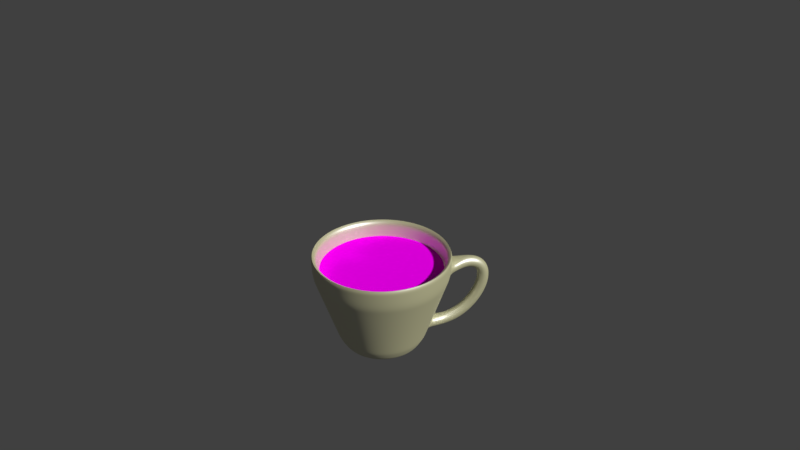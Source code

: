 # Source: Kopi.blend  (saved by Blender 2.79.0; exported with 4.5.12 LTS)
import bpy
from mathutils import Matrix  # noqa: F401  (used for matrix-valued properties, if any)

bpy.ops.wm.read_factory_settings(use_empty=True)
scene = bpy.context.scene
scene.name = 'Scene'

# ---- collections
col_collection_1 = bpy.data.collections.new('Collection 1'); scene.collection.children.link(col_collection_1)

# ---- images (referenced by path relative to the original .blend; pixels are not part of the script)
import os
ASSET_DIR = os.environ.get("B2B_ASSET_DIR", "")  # directory of the original .blend (textures are referenced by path, not embedded)
HERE = os.path.dirname(os.path.abspath(__file__))  # packed textures are extracted next to this script under _unpacked/

def load_image(name, relpath, width, height, colorspace="sRGB"):
    """Load a texture the original file referenced (path relative to the .blend, or extracted next to this script)."""
    p = next((c for c in (os.path.join(HERE, relpath), os.path.join(ASSET_DIR, relpath)) if relpath and os.path.exists(c)), "")
    if p:
        img = bpy.data.images.load(p, check_existing=True)
        img.name = name
    else:  # same state as the original file: an image datablock whose file is absent (Cycles renders it pink)
        img = bpy.data.images.new(name, width, height)
        img.source = "FILE"
        img.filepath = "//" + (relpath or name)
    img.colorspace_settings.name = colorspace
    return img
img_1_jpg = load_image('1.jpg', '1.jpg', 1024, 1024, 'sRGB')

# ---- materials (node trees are filled in below, after node groups)
mat_material_004 = bpy.data.materials.new('Material.004')
mat_material_004.alpha_threshold = 0.0
mat_material_004.roughness = 0.5
mat_material_001 = bpy.data.materials.new('Material.001')
mat_material_001.alpha_threshold = 0.0
mat_material_001.roughness = 0.5

# ---- material node trees
mat_material_004.use_nodes = True; mat_material_004.node_tree.nodes.clear()
_N = mat_material_004.node_tree.nodes; _L = mat_material_004.node_tree.links
n0 = _N.new('ShaderNodeOutputMaterial'); n0.name = 'Material Output'; n0.location = (300, 300)
n1 = _N.new('ShaderNodeBsdfDiffuse'); n1.name = 'Diffuse BSDF'; n1.location = (10, 300)
n2 = _N.new('ShaderNodeTexImage'); n2.name = 'Image Texture'; n2.location = (-180, 300)
n2.width = 140
n2.image = img_1_jpg
_L.new(n1.outputs[0], n0.inputs[0])
_L.new(n2.outputs[0], n1.inputs[0])
n0.is_active_output = True
mat_material_001.use_nodes = True; mat_material_001.node_tree.nodes.clear()
_N = mat_material_001.node_tree.nodes; _L = mat_material_001.node_tree.links
n0 = _N.new('ShaderNodeOutputMaterial'); n0.name = 'Material Output'; n0.location = (460, 300)
n1 = _N.new('ShaderNodeBsdfDiffuse'); n1.name = 'Diffuse BSDF'; n1.location = (10, 300)
n1.inputs[0].default_value = (0.8, 0.7726, 0.4214, 1.0)
n2 = _N.new('ShaderNodeMixShader'); n2.name = 'Mix Shader'; n2.location = (240, 317)
n3 = _N.new('ShaderNodeBsdfAnisotropic'); n3.name = 'Glossy BSDF'; n3.location = (25, 158)
n3.distribution = 'GGX'
n3.inputs[1].default_value = 0.4472
_L.new(n1.outputs[0], n2.inputs[1])
_L.new(n2.outputs[0], n0.inputs[0])
_L.new(n3.outputs[0], n2.inputs[2])
n0.is_active_output = True

# ---- world
world_world = bpy.data.worlds.new('World'); scene.world = world_world
world_world.color = (0.05088, 0.05088, 0.05088)
world_world.use_sun_shadow = False
world_world.sun_shadow_jitter_overblur = 0.0
world_world.cycles.sampling_method = 'MANUAL'

# ---- cameras
cam_camera = bpy.data.cameras.new('Camera')
cam_camera.clip_end = 100.0
cam_camera.lens = 35.0
cam_camera.sensor_width = 32.0
cam_camera.sensor_height = 18.0
cam_camera.ortho_scale = 7.314
cam_camera.dof.focus_distance = 0.0

# ---- meshes
me_circle_001 = bpy.data.meshes.new('Circle.001')
me_circle_001.from_pydata([(3.068e-09, 1.026, 0.0), (-0.2001, 1.006, 0.0), (-0.3926, 0.9478, 0.0), (-0.5699, 0.853, 0.0), (-0.7254, 0.7254, 0.0), (-0.853, 0.5699, 0.0), (-0.9478, 0.3926, 0.0), (-1.006, 0.2001, 0.0), (-1.026, 7.009e-08, 0.0), (-1.006, -0.2001, 0.0), (-0.9478, -0.3926, 0.0), (-0.853, -0.5699, 0.0), (-0.7254, -0.7254, 0.0), (-0.5699, -0.853, 0.0), (-0.3926, -0.9478, 0.0), (-0.2001, -1.006, 0.0), (3.373e-07, -1.026, 0.0), (0.2001, -1.006, 0.0), (0.3926, -0.9478, 0.0), (0.5699, -0.853, 0.0), (0.7254, -0.7254, 0.0), (0.853, -0.5699, 0.0), (0.9478, -0.3926, 0.0), (1.006, -0.2001, 0.0), (1.026, 9.832e-07, 0.0), (1.006, 0.2001, 0.0), (0.9478, 0.3926, 0.0), (0.853, 0.5699, 0.0), (0.7254, 0.7254, 0.0), (0.5699, 0.853, 0.0), (0.3926, 0.9478, 0.0), (0.2001, 1.006, 0.0), (-9.593e-08, 3.008e-07, 0.0), (-0.1719, 0.8643, -0.3135), (-1.622e-08, 0.8813, -0.3135), (-0.3372, 0.8142, -0.3135), (-0.4896, 0.7327, -0.3135), (-0.6231, 0.6231, -0.3135), (-0.7327, 0.4896, -0.3135), (-0.8142, 0.3372, -0.3135), (-0.8643, 0.1719, -0.3135), (-0.8813, 1.008e-07, -0.3135), (-0.8643, -0.1719, -0.3135), (-0.8142, -0.3372, -0.3135), (-0.7327, -0.4896, -0.3135), (-0.6231, -0.6231, -0.3135), (-0.4896, -0.7327, -0.3135), (-0.3372, -0.8142, -0.3135), (-0.1719, -0.8643, -0.3135), (2.709e-07, -0.8813, -0.3135), (0.1719, -0.8643, -0.3135), (0.3372, -0.8142, -0.3135), (0.4896, -0.7327, -0.3135), (0.6231, -0.6231, -0.3135), (0.7327, -0.4896, -0.3135), (0.8142, -0.3372, -0.3135), (0.8643, -0.1719, -0.3135), (0.8813, 8.852e-07, -0.3135), (0.8643, 0.1719, -0.3135), (0.8142, 0.3372, -0.3135), (0.7327, 0.4896, -0.3135), (0.6231, 0.6231, -0.3135), (0.4896, 0.7327, -0.3135), (0.3372, 0.8142, -0.3135), (0.1719, 0.8643, -0.3135), (-1.013e-07, 2.99e-07, -0.3135)], [], [(9, 32, 8), (23, 32, 22), (10, 32, 9), (24, 32, 23), (11, 32, 10), (25, 32, 24), (12, 32, 11), (26, 32, 25), (13, 32, 12), (27, 32, 26), (14, 32, 13), (1, 32, 0), (28, 32, 27), (15, 32, 14), (2, 32, 1), (29, 32, 28), (16, 32, 15), (3, 32, 2), (30, 32, 29), (17, 32, 16), (4, 32, 3), (31, 32, 30), (18, 32, 17), (5, 32, 4), (0, 32, 31), (19, 32, 18), (6, 32, 5), (20, 32, 19), (7, 32, 6), (21, 32, 20), (8, 32, 7), (22, 32, 21), (42, 41, 65), (56, 55, 65), (43, 42, 65), (57, 56, 65), (44, 43, 65), (58, 57, 65), (45, 44, 65), (59, 58, 65), (46, 45, 65), (60, 59, 65), (47, 46, 65), (33, 34, 65), (61, 60, 65), (48, 47, 65), (35, 33, 65), (62, 61, 65), (49, 48, 65), (36, 35, 65), (63, 62, 65), (50, 49, 65), (37, 36, 65), (64, 63, 65), (51, 50, 65), (38, 37, 65), (34, 64, 65), (52, 51, 65), (39, 38, 65), (53, 52, 65), (40, 39, 65), (54, 53, 65), (41, 40, 65), (55, 54, 65), (25, 24, 57, 58), (12, 11, 44, 45), (26, 25, 58, 59), (13, 12, 45, 46), (27, 26, 59, 60), (14, 13, 46, 47), (1, 0, 34, 33), (28, 27, 60, 61), (15, 14, 47, 48), (2, 1, 33, 35), (29, 28, 61, 62), (16, 15, 48, 49), (3, 2, 35, 36), (30, 29, 62, 63), (17, 16, 49, 50), (4, 3, 36, 37), (31, 30, 63, 64), (18, 17, 50, 51), (5, 4, 37, 38), (0, 31, 64, 34), (19, 18, 51, 52), (6, 5, 38, 39), (20, 19, 52, 53), (7, 6, 39, 40), (21, 20, 53, 54), (8, 7, 40, 41), (22, 21, 54, 55), (9, 8, 41, 42), (23, 22, 55, 56), (10, 9, 42, 43), (24, 23, 56, 57), (11, 10, 43, 44)])
_uv = me_circle_001.uv_layers.new(name='UVMap')
_uv.uv.foreach_set('vector', [0.2499, 0.4253, 0.4949, 0.4903, 0.2451, 0.4903, 0.74, 0.4253, 0.4949, 0.4903, 0.7258, 0.3628, 0.2641, 0.3628, 0.4949, 0.4903, 0.2499, 0.4253, 0.7448, 0.4903, 0.4949, 0.4903, 0.74, 0.4253, 0.2872, 0.3052, 0.4949, 0.4903, 0.2641, 0.3628, 0.74, 0.5553, 0.4949, 0.4903, 0.7448, 0.4903, 0.3182, 0.2547, 0.4949, 0.4903, 0.2872, 0.3052, 0.7258, 0.6178, 0.4949, 0.4903, 0.74, 0.5553, 0.3561, 0.2133, 0.4949, 0.4903, 0.3182, 0.2547, 0.7027, 0.6754, 0.4949, 0.4903, 0.7258, 0.6178, 0.3993, 0.1825, 0.4949, 0.4903, 0.3561, 0.2133, 0.4462, 0.817, 0.4949, 0.4903, 0.4949, 0.8234, 0.6716, 0.7259, 0.4949, 0.4903, 0.7027, 0.6754, 0.4462, 0.1635, 0.4949, 0.4903, 0.3993, 0.1825, 0.3993, 0.7981, 0.4949, 0.4903, 0.4462, 0.817, 0.6337, 0.7673, 0.4949, 0.4903, 0.6716, 0.7259, 0.4949, 0.1571, 0.4949, 0.4903, 0.4462, 0.1635, 0.3561, 0.7673, 0.4949, 0.4903, 0.3993, 0.7981, 0.5905, 0.7981, 0.4949, 0.4903, 0.6337, 0.7673, 0.5437, 0.1635, 0.4949, 0.4903, 0.4949, 0.1571, 0.3182, 0.7259, 0.4949, 0.4903, 0.3561, 0.7673, 0.5437, 0.817, 0.4949, 0.4903, 0.5905, 0.7981, 0.5905, 0.1825, 0.4949, 0.4903, 0.5437, 0.1635, 0.2872, 0.6754, 0.4949, 0.4903, 0.3182, 0.7259, 0.4949, 0.8234, 0.4949, 0.4903, 0.5437, 0.817, 0.6337, 0.2133, 0.4949, 0.4903, 0.5905, 0.1825, 0.2641, 0.6178, 0.4949, 0.4903, 0.2872, 0.6754, 0.6716, 0.2547, 0.4949, 0.4903, 0.6337, 0.2133, 0.2499, 0.5553, 0.4949, 0.4903, 0.2641, 0.6178, 0.7027, 0.3052, 0.4949, 0.4903, 0.6716, 0.2547, 0.2451, 0.4903, 0.4949, 0.4903, 0.2499, 0.5553, 0.7258, 0.3628, 0.4949, 0.4903, 0.7027, 0.3052, 0.2499, 0.4253, 0.2451, 0.4903, 0.4949, 0.4903, 0.74, 0.4253, 0.7258, 0.3628, 0.4949, 0.4903, 0.2641, 0.3628, 0.2499, 0.4253, 0.4949, 0.4903, 0.7448, 0.4903, 0.74, 0.4253, 0.4949, 0.4903, 0.2872, 0.3052, 0.2641, 0.3628, 0.4949, 0.4903, 0.74, 0.5553, 0.7448, 0.4903, 0.4949, 0.4903, 0.3182, 0.2547, 0.2872, 0.3052, 0.4949, 0.4903, 0.7258, 0.6178, 0.74, 0.5553, 0.4949, 0.4903, 0.3561, 0.2133, 0.3182, 0.2547, 0.4949, 0.4903, 0.7027, 0.6754, 0.7258, 0.6178, 0.4949, 0.4903, 0.3993, 0.1825, 0.3561, 0.2133, 0.4949, 0.4903, 0.4462, 0.817, 0.4949, 0.8234, 0.4949, 0.4903, 0.6716, 0.7259, 0.7027, 0.6754, 0.4949, 0.4903, 0.4462, 0.1635, 0.3993, 0.1825, 0.4949, 0.4903, 0.3993, 0.7981, 0.4462, 0.817, 0.4949, 0.4903, 0.6337, 0.7673, 0.6716, 0.7259, 0.4949, 0.4903, 0.4949, 0.1571, 0.4462, 0.1635, 0.4949, 0.4903, 0.3561, 0.7673, 0.3993, 0.7981, 0.4949, 0.4903, 0.5905, 0.7981, 0.6337, 0.7673, 0.4949, 0.4903, 0.5437, 0.1635, 0.4949, 0.1571, 0.4949, 0.4903, 0.3182, 0.7259, 0.3561, 0.7673, 0.4949, 0.4903, 0.5437, 0.817, 0.5905, 0.7981, 0.4949, 0.4903, 0.5905, 0.1825, 0.5437, 0.1635, 0.4949, 0.4903, 0.2872, 0.6754, 0.3182, 0.7259, 0.4949, 0.4903, 0.4949, 0.8234, 0.5437, 0.817, 0.4949, 0.4903, 0.6337, 0.2133, 0.5905, 0.1825, 0.4949, 0.4903, 0.2641, 0.6178, 0.2872, 0.6754, 0.4949, 0.4903, 0.6716, 0.2547, 0.6337, 0.2133, 0.4949, 0.4903, 0.2499, 0.5553, 0.2641, 0.6178, 0.4949, 0.4903, 0.7027, 0.3052, 0.6716, 0.2547, 0.4949, 0.4903, 0.2451, 0.4903, 0.2499, 0.5553, 0.4949, 0.4903, 0.7258, 0.3628, 0.7027, 0.3052, 0.4949, 0.4903, 0.74, 0.5553, 0.7448, 0.4903, 0.7448, 0.4903, 0.74, 0.5553, 0.3182, 0.2547, 0.2872, 0.3052, 0.2872, 0.3052, 0.3182, 0.2547, 0.7258, 0.6178, 0.74, 0.5553, 0.74, 0.5553, 0.7258, 0.6178, 0.3561, 0.2133, 0.3182, 0.2547, 0.3182, 0.2547, 0.3561, 0.2133, 0.7027, 0.6754, 0.7258, 0.6178, 0.7258, 0.6178, 0.7027, 0.6754, 0.3993, 0.1825, 0.3561, 0.2133, 0.3561, 0.2133, 0.3993, 0.1825, 0.4462, 0.817, 0.4949, 0.8234, 0.4949, 0.8234, 0.4462, 0.817, 0.6716, 0.7259, 0.7027, 0.6754, 0.7027, 0.6754, 0.6716, 0.7259, 0.4462, 0.1635, 0.3993, 0.1825, 0.3993, 0.1825, 0.4462, 0.1635, 0.3993, 0.7981, 0.4462, 0.817, 0.4462, 0.817, 0.3993, 0.7981, 0.6337, 0.7673, 0.6716, 0.7259, 0.6716, 0.7259, 0.6337, 0.7673, 0.4949, 0.1571, 0.4462, 0.1635, 0.4462, 0.1635, 0.4949, 0.1571, 0.3561, 0.7673, 0.3993, 0.7981, 0.3993, 0.7981, 0.3561, 0.7673, 0.5905, 0.7981, 0.6337, 0.7673, 0.6337, 0.7673, 0.5905, 0.7981, 0.5437, 0.1635, 0.4949, 0.1571, 0.4949, 0.1571, 0.5437, 0.1635, 0.3182, 0.7259, 0.3561, 0.7673, 0.3561, 0.7673, 0.3182, 0.7259, 0.5437, 0.817, 0.5905, 0.7981, 0.5905, 0.7981, 0.5437, 0.817, 0.5905, 0.1825, 0.5437, 0.1635, 0.5437, 0.1635, 0.5905, 0.1825, 0.2872, 0.6754, 0.3182, 0.7259, 0.3182, 0.7259, 0.2872, 0.6754, 0.4949, 0.8234, 0.5437, 0.817, 0.5437, 0.817, 0.4949, 0.8234, 0.6337, 0.2133, 0.5905, 0.1825, 0.5905, 0.1825, 0.6337, 0.2133, 0.2641, 0.6178, 0.2872, 0.6754, 0.2872, 0.6754, 0.2641, 0.6178, 0.6716, 0.2547, 0.6337, 0.2133, 0.6337, 0.2133, 0.6716, 0.2547, 0.2499, 0.5553, 0.2641, 0.6178, 0.2641, 0.6178, 0.2499, 0.5553, 0.7027, 0.3052, 0.6716, 0.2547, 0.6716, 0.2547, 0.7027, 0.3052, 0.2451, 0.4903, 0.2499, 0.5553, 0.2499, 0.5553, 0.2451, 0.4903, 0.7258, 0.3628, 0.7027, 0.3052, 0.7027, 0.3052, 0.7258, 0.3628, 0.2499, 0.4253, 0.2451, 0.4903, 0.2451, 0.4903, 0.2499, 0.4253, 0.74, 0.4253, 0.7258, 0.3628, 0.7258, 0.3628, 0.74, 0.4253, 0.2641, 0.3628, 0.2499, 0.4253, 0.2499, 0.4253, 0.2641, 0.3628, 0.7448, 0.4903, 0.74, 0.4253, 0.74, 0.4253, 0.7448, 0.4903, 0.2872, 0.3052, 0.2641, 0.3628, 0.2641, 0.3628, 0.2872, 0.3052])
me_circle_001.materials.append(mat_material_004)
me_circle_001.use_remesh_preserve_volume = False
me_circle_001.use_remesh_preserve_attributes = False
me_circle_001.use_mirror_vertex_groups = False
me_circle_001.update()
me_cubeziercurve = bpy.data.meshes.new('CUBezierCurve')
me_cubeziercurve.from_pydata([(-0.7323, -0.3325, -0.5837), (-0.7323, 0.3291, -0.583), (-0.8515, 0.337, -0.5432), (-1.028, 0.3486, -0.4846), (-1.028, -0.3521, -0.4853), (-0.8515, -0.3404, -0.5439), (-0.7886, -0.0915, -0.03369), (-0.7886, 0.0915, -0.03369), (-0.947, 0.183, -0.03632), (-1.105, 0.0915, -0.03896), (-1.105, -0.0915, -0.03896), (-0.947, -0.183, -0.03633), (-0.762, -0.0915, 0.1713), (-0.762, 0.0915, 0.1713), (-0.9098, 0.183, 0.2284), (-1.058, 0.0915, 0.2856), (-1.058, -0.0915, 0.2856), (-0.9098, -0.183, 0.2284), (-0.687, -0.0915, 0.2831), (-0.687, 0.0915, 0.2831), (-0.7913, 0.183, 0.4024), (-0.8956, 0.0915, 0.5217), (-0.8956, -0.0915, 0.5217), (-0.7913, -0.183, 0.4024), (-0.5695, -0.0915, 0.3397), (-0.5695, 0.0915, 0.3397), (-0.6107, 0.183, 0.4928), (-0.6519, 0.0915, 0.6458), (-0.6519, -0.0915, 0.6458), (-0.6107, -0.183, 0.4928), (-0.3999, -0.0915, 0.3487), (-0.3999, 0.0915, 0.3487), (-0.3873, 0.183, 0.5066), (-0.3747, 0.0915, 0.6646), (-0.3747, -0.0915, 0.6646), (-0.3873, -0.183, 0.5066), (-0.1917, -0.0915, 0.3013), (-0.1917, 0.0915, 0.3013), (-0.1404, 0.183, 0.4513), (-0.08919, 0.0915, 0.6012), (-0.0892, -0.0915, 0.6012), (-0.1404, -0.183, 0.4513), (0.02993, -0.0915, 0.1973), (0.02993, 0.0915, 0.1973), (0.1106, 0.183, 0.3337), (0.1914, 0.0915, 0.4701), (0.1914, -0.0915, 0.4701), (0.1106, -0.183, 0.3337), (0.241, -0.0915, 0.04317), (0.241, 0.0915, 0.04317), (0.3467, 0.183, 0.1612), (0.4524, 0.0915, 0.2793), (0.4524, -0.0915, 0.2793), (0.3467, -0.183, 0.1612), (0.4202, -0.0915, -0.1523), (0.4202, 0.0915, -0.1523), (0.5484, 0.183, -0.05905), (0.6766, 0.0915, 0.03418), (0.6766, -0.0915, 0.03418), (0.5484, -0.183, -0.05905), (0.5495, -0.0915, -0.3792), (0.5495, 0.0915, -0.3792), (0.6965, 0.183, -0.32), (0.8435, 0.0915, -0.2607), (0.8435, -0.0915, -0.2607), (0.6965, -0.183, -0.32), (0.6141, -0.0915, -0.63), (0.6141, 0.0915, -0.63), (0.7718, 0.183, -0.6144), (0.9295, 0.0915, -0.5987), (0.9295, -0.0915, -0.5987), (0.7718, -0.183, -0.6144), (0.6062, -0.2433, -1.03), (0.6062, 0.2408, -1.029), (0.7768, 0.2296, -1.086), (0.8913, 0.2165, -1.152), (0.8913, -0.2187, -1.153), (0.7768, -0.2319, -1.086), (1.109, 0.8906, -2.068), (1.109, 0.891, -2.423), (1.109, 0.7557, -2.75), (1.109, 0.5054, -3.001), (1.109, 0.1781, -3.137), (1.109, -0.1763, -3.137), (1.109, -0.5038, -3.002), (1.109, -0.7547, -2.752), (1.109, -0.8906, -2.424), (1.109, -0.891, -2.07), (1.109, -0.7557, -1.742), (1.109, -0.5054, -1.492), (1.109, -0.1781, -1.356), (1.109, 0.1763, -1.355), (1.109, 0.5038, -1.491), (1.109, 0.7547, -1.741), (-1.473, 1.721, -1.902), (-1.473, 1.722, -2.587), (-1.473, 1.46, -3.22), (-1.473, 0.9766, -3.705), (-1.473, 0.3441, -3.967), (-1.473, -0.3407, -3.968), (-1.473, -0.9736, -3.707), (-1.473, -1.458, -3.223), (-1.473, -1.721, -2.59), (-1.473, -1.722, -1.906), (-1.473, -1.46, -1.273), (-1.473, -0.9766, -0.788), (-1.473, -0.3441, -0.5253), (-1.473, 0.3407, -0.5246), (-1.473, 0.9736, -0.786), (-1.473, 1.458, -1.27), (-1.04, -0.9596, -3.686), (-1.04, -1.437, -3.209), (-1.04, 0.9596, -0.807), (-1.04, 1.437, -1.284), (-1.04, -1.696, -2.586), (-1.04, 1.696, -1.907), (-1.04, 1.697, -2.582), (-1.04, -1.697, -1.911), (-1.04, 1.439, -3.206), (-1.04, -1.439, -1.287), (-1.04, 0.9625, -3.684), (-1.04, -0.9625, -0.8089), (-1.04, 0.3392, -3.943), (-1.04, -0.3392, -0.55), (-1.04, -0.3358, -3.943), (-1.04, 0.3358, -0.5493), (0.7492, -0.9324, -2.871), (0.7492, 0.9324, -1.622), (0.7492, -1.1, -2.466), (0.7492, 1.101, -2.464), (0.7492, -1.101, -2.029), (0.7492, 0.9336, -2.869), (0.7492, -0.9336, -1.624), (0.7492, 0.6243, -3.179), (0.7492, -0.6243, -1.314), (0.7492, 0.22, -3.347), (0.7492, -0.22, -1.146), (0.7492, -0.2178, -3.347), (0.7492, 0.2178, -1.146), (0.7492, -0.6225, -3.18), (0.7492, 0.6225, -1.313), (0.7492, 1.1, -2.026), (1.109, 1.242e-08, -2.246), (-1.473, 0.9736, -0.786), (-1.473, 0.3407, -0.5246), (-1.473, -0.3441, -0.5253), (-1.473, -0.9766, -0.788), (-1.473, -1.46, -1.273), (-1.473, -1.722, -1.906), (-1.473, -1.721, -2.59), (-1.473, -1.458, -3.223), (-1.473, -0.9736, -3.707), (-1.473, -0.3407, -3.968), (-1.473, 0.3441, -3.967), (-1.473, 0.9766, -3.705), (-1.473, 1.46, -3.22), (-1.473, 1.722, -2.587), (-1.473, 1.721, -1.902), (-1.473, 1.458, -1.27), (-1.473, 0.3441, -3.967), (-1.473, -0.9766, -0.788), (-1.473, 0.9766, -3.705), (-1.473, -1.46, -1.273), (-1.473, 1.46, -3.22), (-1.473, -1.722, -1.906), (-1.473, 1.721, -1.902), (-1.473, 1.722, -2.587), (-1.473, -1.721, -2.59), (-1.473, 1.458, -1.27), (-1.473, -1.458, -3.223), (-1.473, 0.3407, -0.5246), (-1.473, 0.9736, -0.786), (-1.473, -0.3407, -3.968), (-1.473, -0.9736, -3.707), (-1.473, -0.3441, -0.5253), (1.109, 0.891, -2.423), (1.109, 0.8906, -2.068), (1.109, 0.7557, -2.75), (1.109, 0.5054, -3.001), (1.109, 0.1781, -3.137), (1.109, -0.1763, -3.137), (1.109, -0.5038, -3.002), (1.109, -0.7547, -2.752), (1.109, -0.8906, -2.424), (1.109, -0.891, -2.07), (1.109, -0.7557, -1.742), (1.109, -0.5054, -1.492), (1.109, -0.1781, -1.356), (1.109, 0.1763, -1.355), (1.109, 0.5038, -1.491), (1.109, 0.7547, -1.741), (-1.473, 1.722, -2.587), (-1.473, 1.721, -1.902), (-1.473, 1.46, -3.22), (-1.473, 0.9766, -3.705), (-1.473, 0.3441, -3.967), (-1.473, -0.3407, -3.968), (-1.473, -0.9736, -3.707), (-1.473, -1.458, -3.223), (-1.473, -1.721, -2.59), (-1.473, -1.722, -1.906), (-1.473, -1.46, -1.273), (-1.473, -0.9766, -0.788), (-1.473, -0.3441, -0.5253), (-1.473, 0.3407, -0.5246), (-1.473, 0.9736, -0.786), (-1.473, 1.458, -1.27), (-1.04, -0.9596, -3.686), (0.7492, -0.9324, -2.871), (-1.04, 0.9596, -0.807), (0.7492, 0.9324, -1.622), (0.7492, -1.1, -2.466), (-1.04, 1.696, -1.907), (0.7492, 1.101, -2.464), (0.7492, -1.101, -2.029), (0.7492, 0.9336, -2.869), (0.7492, -0.9336, -1.624), (0.7492, 0.6243, -3.179), (0.7492, -0.6243, -1.314), (0.7492, 0.22, -3.347), (0.7492, -0.22, -1.146), (0.7492, -0.2178, -3.347), (0.7492, 0.2178, -1.146), (0.7492, -0.6225, -3.18), (-1.04, -1.437, -3.209), (0.7492, 0.6225, -1.313), (-1.04, 1.437, -1.284), (-1.04, -1.696, -2.586), (0.7492, 1.1, -2.026), (-1.04, 1.697, -2.582), (-1.04, -1.697, -1.911), (-1.04, 1.439, -3.206), (-1.04, -1.439, -1.287), (-1.04, 0.9625, -3.684), (-1.04, -0.9625, -0.8089), (-1.04, 0.3392, -3.943), (-1.04, -0.3392, -0.55), (-1.04, -0.3358, -3.943), (-1.04, 0.3358, -0.5493), (-1.473, 0.3441, -3.967), (-1.473, -0.9766, -0.788), (-1.473, 0.9766, -3.705), (-1.473, -1.46, -1.273), (-1.473, 1.46, -3.22), (-1.473, -1.722, -1.906), (-1.473, 1.721, -1.902), (-1.473, 1.722, -2.587), (-1.473, -1.721, -2.59), (-1.473, 1.458, -1.27), (-1.473, -1.458, -3.223), (-1.473, 0.3407, -0.5246), (-1.473, 0.9736, -0.786), (-1.473, -0.3407, -3.968), (-1.473, -0.9736, -3.707), (-1.473, -0.3441, -0.5253), (1.109, 1.242e-08, -2.246), (1.109, 0.891, -2.423), (1.109, 0.8906, -2.068), (1.109, 0.7557, -2.75), (1.109, 0.5054, -3.001), (1.109, 0.1781, -3.137), (1.109, -0.1763, -3.137), (1.109, -0.5038, -3.002), (1.109, -0.7547, -2.752), (1.109, -0.8906, -2.424), (1.109, -0.891, -2.07), (1.109, -0.7557, -1.742), (1.109, -0.5054, -1.492), (1.109, -0.1781, -1.356), (1.109, 0.1763, -1.355), (1.109, 0.5038, -1.491), (1.109, 0.7547, -1.741), (-1.473, 1.722, -2.587), (-1.473, 1.721, -1.902), (-1.473, 1.46, -3.22), (-1.473, 0.9766, -3.705), (-1.473, 0.3441, -3.967), (-1.473, -0.3407, -3.968), (-1.473, -0.9736, -3.707), (-1.473, -1.458, -3.223), (-1.473, -1.721, -2.59), (-1.473, -1.722, -1.906), (-1.473, -1.46, -1.273), (-1.473, -0.9766, -0.788), (-1.473, -0.3441, -0.5253), (-1.473, 0.3407, -0.5246), (-1.473, 0.9736, -0.786), (-1.473, 1.458, -1.27), (-1.04, -0.9596, -3.686), (0.7492, -0.9324, -2.871), (-1.04, 0.9596, -0.807), (0.7492, 0.9324, -1.622), (0.7492, -1.1, -2.466), (-1.04, 1.696, -1.907), (0.7492, 1.101, -2.464), (0.7492, -1.101, -2.029), (0.7492, 0.9336, -2.869), (0.7492, -0.9336, -1.624), (0.7492, 0.6243, -3.179), (0.7492, -0.6243, -1.314), (0.7492, 0.22, -3.347), (0.7492, -0.22, -1.146), (0.7492, -0.2178, -3.347), (0.7492, 0.2178, -1.146), (0.7492, -0.6225, -3.18), (-1.04, -1.437, -3.209), (0.7492, 0.6225, -1.313), (-1.04, 1.437, -1.284), (-1.04, -1.696, -2.586), (0.7492, 1.1, -2.026), (-1.04, 1.697, -2.582), (-1.04, -1.697, -1.911), (-1.04, 1.439, -3.206), (-1.04, -1.439, -1.287), (-1.04, 0.9625, -3.684), (-1.04, -0.9625, -0.8089), (-1.04, 0.3392, -3.943), (-1.04, -0.3392, -0.55), (-1.04, -0.3358, -3.943), (-1.04, 0.3358, -0.5493), (-1.473, 0.3441, -3.967), (-1.473, -0.9766, -0.788), (-1.473, 0.9766, -3.705), (-1.473, -1.46, -1.273), (-1.473, 1.46, -3.22), (-1.473, -1.722, -1.906), (-1.473, 1.721, -1.902), (-1.473, 1.722, -2.587), (-1.473, -1.721, -2.59), (-1.473, 1.458, -1.27), (-1.473, -1.458, -3.223), (-1.473, 0.3407, -0.5246), (-1.473, 0.9736, -0.786), (-1.473, -0.3407, -3.968), (-1.473, -0.9736, -3.707), (-1.473, -0.3441, -0.5253), (1.109, 1.242e-08, -2.246), (-1.473, 1.721, -1.902), (-1.473, 1.458, -1.27), (-1.473, 0.9736, -0.786), (-1.473, 0.3407, -0.5246), (-1.473, -0.3441, -0.5253), (-1.473, -0.9766, -0.788), (-1.473, -1.46, -1.273), (-1.473, -1.722, -1.906), (-1.473, -1.721, -2.59), (-1.473, -1.458, -3.223), (-1.473, -0.9736, -3.707), (-1.473, -0.3407, -3.968), (-1.473, 0.3441, -3.967), (-1.473, 0.9766, -3.705), (-1.473, 1.46, -3.22), (-1.473, 1.722, -2.587), (-1.473, 0.9766, -3.705), (-1.473, -1.46, -1.273), (-1.473, 0.3441, -3.967), (-1.473, -0.9766, -0.788), (-1.473, -0.3407, -3.968), (-1.473, -0.3441, -0.5253), (-1.473, -0.9736, -3.707), (-1.473, 0.3407, -0.5246), (-1.473, -1.458, -3.223), (-1.473, 1.721, -1.902), (-1.473, 0.9736, -0.786), (-1.473, 1.458, -1.27), (-1.473, -1.721, -2.59), (-1.473, -1.722, -1.906), (-1.473, 1.722, -2.587), (-1.473, 1.46, -3.22), (1.109, 0.891, -2.423), (1.109, 0.8906, -2.068), (1.109, 0.7557, -2.75), (1.109, 0.5054, -3.001), (1.109, 0.1781, -3.137), (1.109, -0.1763, -3.137), (1.109, -0.5038, -3.002), (1.109, -0.7547, -2.752), (1.109, -0.8906, -2.424), (1.109, -0.891, -2.07), (1.109, -0.7557, -1.742), (1.109, -0.5054, -1.492), (1.109, -0.1781, -1.356), (1.109, 0.1763, -1.355), (1.109, 0.5038, -1.491), (1.109, 0.7547, -1.741), (-1.473, 1.722, -2.587), (-1.473, 1.721, -1.902), (-1.473, 1.46, -3.22), (-1.473, 0.9766, -3.705), (-1.473, 0.3441, -3.967), (-1.473, -0.3407, -3.968), (-1.473, -0.9736, -3.707), (-1.473, -1.458, -3.223), (-1.473, -1.721, -2.59), (-1.473, -1.722, -1.906), (-1.473, -1.46, -1.273), (-1.473, -0.9766, -0.788), (-1.473, -0.3441, -0.5253), (-1.473, 0.3407, -0.5246), (-1.473, 0.9736, -0.786), (-1.473, 1.458, -1.27), (-1.04, -0.9596, -3.686), (0.7492, -0.9324, -2.871), (-1.04, 0.9596, -0.807), (0.7492, 0.9324, -1.622), (0.7492, -1.1, -2.466), (-1.04, 1.696, -1.907), (0.7492, 1.101, -2.464), (0.7492, -1.101, -2.029), (0.7492, 0.9336, -2.869), (0.7492, -0.9336, -1.624), (0.7492, 0.6243, -3.179), (0.7492, -0.6243, -1.314), (0.7492, 0.22, -3.347), (0.7492, -0.22, -1.146), (0.7492, -0.2178, -3.347), (0.7492, 0.2178, -1.146), (0.7492, -0.6225, -3.18), (-1.04, -1.437, -3.209), (0.7492, 0.6225, -1.313), (-1.04, 1.437, -1.284), (-1.04, -1.696, -2.586), (0.7492, 1.1, -2.026), (-1.04, 1.697, -2.582), (-1.04, -1.697, -1.911), (-1.04, 1.439, -3.206), (-1.04, -1.439, -1.287), (-1.04, 0.9625, -3.684), (-1.04, -0.9625, -0.8089), (-1.04, 0.3392, -3.943), (-1.04, -0.3392, -0.55), (-1.04, -0.3358, -3.943), (-1.04, 0.3358, -0.5493), (1.109, 1.242e-08, -2.246), (1.172, 0.931, -2.431), (1.172, 0.9306, -2.06), (1.172, 0.7896, -2.773), (1.172, 0.5281, -3.035), (1.172, 0.1861, -3.177), (1.172, -0.1842, -3.177), (1.172, -0.5265, -3.036), (1.172, -0.7886, -2.774), (1.172, -0.9306, -2.432), (1.172, -0.931, -2.062), (1.172, -0.7896, -1.72), (1.172, -0.5281, -1.458), (1.172, -0.1861, -1.316), (1.172, 0.1842, -1.315), (1.172, 0.5265, -1.457), (1.172, 0.7886, -1.718), (-1.469, 1.786, -2.6), (-1.469, 1.786, -1.889), (-1.469, 1.515, -3.257), (-1.469, 1.013, -3.759), (-1.469, 0.3571, -4.032), (-1.469, -0.3535, -4.033), (-1.469, -1.01, -3.762), (-1.469, -1.513, -3.26), (-1.469, -1.786, -2.603), (-1.469, -1.786, -1.893), (-1.469, -1.515, -1.236), (-1.469, -1.013, -0.7331), (-1.469, -0.3571, -0.4605), (-1.469, 0.3535, -0.4598), (-1.469, 1.01, -0.7311), (-1.469, 1.513, -1.233), (-1.028, -0.9962, -3.741), (0.7768, -0.9829, -2.904), (-1.028, 0.9962, -0.7521), (0.7768, 0.9829, -1.588), (0.7768, -1.16, -2.478), (-1.028, 1.761, -1.894), (0.7768, 1.16, -2.476), (0.7768, -1.16, -2.017), (0.7768, 0.9842, -2.902), (0.7768, -0.9842, -1.59), (0.7768, 0.6582, -3.229), (0.7768, -0.6582, -1.263), (0.7768, 0.2319, -3.406), (0.7768, -0.2296, -3.407), (0.7768, -0.6562, -3.231), (-1.028, -1.492, -3.246), (0.7768, 0.6562, -1.262), (-1.028, 1.492, -1.247), (-1.028, -1.761, -2.598), (0.7768, 1.16, -2.014), (-1.028, 1.762, -2.595), (-1.028, -1.762, -1.898), (-1.028, 1.494, -3.243), (-1.028, -1.494, -1.25), (-1.028, 0.9993, -3.739), (-1.028, -0.9993, -0.7541), (-1.028, 0.3521, -4.007), (-1.028, -0.3486, -4.008), (-1.527, 0.3514, -4.003), (-1.527, -0.997, -0.7574), (-1.527, 0.997, -3.735), (-1.527, -1.491, -1.252), (-1.527, 1.491, -3.24), (-1.527, -1.758, -1.899), (-1.527, 1.757, -1.895), (-1.527, 1.758, -2.594), (-1.527, -1.757, -2.598), (-1.527, 1.489, -1.249), (-1.527, -1.489, -3.243), (-1.527, 0.3478, -0.4885), (-1.527, 0.994, -0.7554), (-1.527, -0.3478, -4.004), (-1.527, -0.994, -3.737), (-1.527, -0.3514, -0.4892), (1.174, 1.242e-08, -2.246), (-1.527, 1.757, -1.895), (-1.527, 1.489, -1.249), (-1.527, 0.994, -0.7554), (-1.527, 0.3478, -0.4885), (-1.527, -0.3514, -0.4892), (-1.527, -0.997, -0.7574), (-1.527, -1.491, -1.252), (-1.527, -1.758, -1.899), (-1.527, -1.757, -2.598), (-1.527, -1.489, -3.243), (-1.527, -0.994, -3.737), (-1.527, -0.3478, -4.004), (-1.527, 0.3514, -4.003), (-1.527, 0.997, -3.735), (-1.527, 1.491, -3.24), (-1.527, 1.758, -2.594), (-1.527, 0.997, -3.735), (-1.527, -1.491, -1.252), (-1.527, 0.3514, -4.003), (-1.527, -0.997, -0.7574), (-1.527, -0.3478, -4.004), (-1.527, -0.3514, -0.4892), (-1.527, -0.994, -3.737), (-1.527, 0.3478, -0.4885), (-1.527, -1.489, -3.243), (-1.527, 1.757, -1.895), (-1.527, 0.994, -0.7554), (-1.527, 1.489, -1.249), (-1.527, -1.757, -2.598), (-1.527, -1.758, -1.899), (-1.527, 1.758, -2.594), (-1.527, 1.491, -3.24), (1.045, 0.851, -2.415), (1.045, 0.8507, -2.076), (1.045, 0.7218, -2.728), (1.045, 0.4827, -2.967), (1.045, 0.1701, -3.097), (1.045, -0.1684, -3.097), (1.045, -0.4812, -2.968), (1.045, -0.7208, -2.729), (1.045, -0.8507, -2.416), (1.045, -0.851, -2.078), (1.045, -0.7218, -1.765), (1.045, -0.4827, -1.525), (1.045, -0.1701, -1.396), (1.045, 0.1684, -1.395), (1.045, 0.4812, -1.525), (1.045, 0.7208, -1.764), (-1.477, 1.657, -2.574), (-1.477, 1.656, -1.915), (-1.477, 1.405, -3.183), (-1.477, 0.9398, -3.65), (-1.477, 0.3312, -3.903), (-1.477, -0.3278, -3.903), (-1.477, -0.937, -3.652), (-1.477, -1.403, -3.186), (-1.477, -1.656, -2.578), (-1.477, -1.657, -1.918), (-1.477, -1.405, -1.309), (-1.477, -0.9398, -0.8428), (-1.477, -0.3312, -0.59), (-1.477, 0.3278, -0.5893), (-1.477, 0.937, -0.8409), (-1.477, 1.403, -1.306), (-1.296, -0.923, -3.631), (0.7215, -0.8818, -2.837), (-1.296, 0.923, -0.8619), (0.7215, 0.8818, -1.656), (0.7215, -1.041, -2.454), (-1.296, 1.632, -1.92), (0.7215, 1.041, -2.452), (0.7215, -1.041, -2.04), (0.7215, 0.883, -2.835), (0.7215, -0.883, -1.658), (0.7215, 0.5905, -3.128), (0.7215, -0.5905, -1.364), (0.7215, 0.2081, -3.287), (0.7215, -0.2081, -1.206), (0.7215, -0.206, -3.287), (0.7215, 0.206, -1.205), (0.7215, -0.5887, -3.129), (-1.296, -1.383, -3.172), (0.7215, 0.5887, -1.363), (-1.296, 1.383, -1.32), (-1.296, -1.632, -2.573), (0.7215, 1.041, -2.038), (-1.296, 1.632, -2.569), (-1.296, -1.632, -1.923), (-1.296, 1.384, -3.169), (-1.296, -1.384, -1.323), (-1.296, 0.9258, -3.629), (-1.296, -0.9258, -0.8637), (-1.296, 0.3263, -3.878), (-1.296, -0.3263, -0.6147), (-1.296, -0.323, -3.879), (-1.296, 0.323, -0.614), (1.043, 1.242e-08, -2.246), (-0.8515, -0.963, -3.691), (-0.8515, 0.963, -0.8018), (-0.8515, 1.702, -1.906), (-0.8515, -1.443, -3.212), (-0.8515, 1.443, -1.28), (-0.8515, -1.702, -2.587), (-0.8515, 1.703, -2.583), (-0.8515, -1.703, -1.909), (-0.8515, 1.444, -3.209), (-0.8515, -1.444, -1.283), (-0.8515, 0.966, -3.689), (-0.8515, -0.966, -0.8038), (-0.8515, 0.3404, -3.949), (-0.8515, -0.337, -3.949), (-0.7553, 0.232, -0.3584), (-0.7323, -1.409, -3.19), (-0.7323, 1.409, -1.303), (-0.7323, -1.663, -2.579), (-0.7323, 1.663, -2.575), (-0.7323, -1.663, -1.917), (-0.7323, 1.411, -3.187), (-0.7323, -1.411, -1.306), (-0.7323, 0.9434, -3.655), (-0.7323, -0.9434, -0.8375), (-0.7323, 0.3325, -3.909), (-1.059, -0.2456, -0.3028), (-0.7323, -0.3291, -3.91), (-0.8906, -0.2761, -0.3364), (-0.7323, -0.9406, -3.657), (-0.7323, 0.9406, -0.8355), (-0.7323, 1.663, -1.914), (0.8913, -0.9266, -2.867), (0.8913, 0.9266, -1.626), (0.8913, -1.094, -2.465), (0.8913, 1.094, -2.463), (0.8913, -1.094, -2.03), (0.8913, 0.9279, -2.865), (0.8913, -0.9279, -1.628), (0.8913, 0.6205, -3.173), (0.8913, -0.6205, -1.32), (0.8913, 0.2187, -3.34), (0.8913, -0.2165, -3.34), (0.8913, -0.6186, -3.174), (0.8913, 0.6186, -1.318), (0.8913, 1.094, -2.028), (0.6062, -1.031, -2.937), (0.6062, 1.031, -1.556), (0.6062, -1.217, -2.49), (0.6062, 1.217, -2.487), (0.6062, -1.217, -2.005), (0.6062, 1.032, -2.935), (0.6062, -1.032, -1.558), (0.6062, 0.6904, -3.277), (0.6062, -0.6904, -1.215), (0.6062, 0.2433, -3.463), (0.6062, -0.2408, -3.464), (0.6062, -0.6883, -3.279), (0.6062, 0.6883, -1.214), (0.6062, 1.217, -2.003), (-0.7553, -0.234, -0.3588), (-0.8906, 0.274, -0.336), (-1.059, 0.2435, -0.3024), (0.7747, 0.2098, -0.8852), (0.9075, -0.1645, -0.9169), (0.7747, -0.2111, -0.8854), (0.6095, -0.1787, -0.8594), (0.6095, 0.1773, -0.8592), (0.9075, 0.1633, -0.9166), (-1.376, -1.007, -3.757), (-1.376, 1.007, -0.7355), (-1.376, 1.781, -1.89), (-1.376, -1.509, -3.257), (-1.376, 1.509, -1.236), (-1.376, -1.781, -2.602), (-1.376, 1.781, -2.599), (-1.376, -1.781, -1.894), (-1.376, 1.511, -3.254), (-1.376, -1.511, -1.239), (-1.376, 1.01, -3.755), (-1.376, -1.01, -0.7376), (-1.376, 0.356, -4.027), (-1.376, -0.3524, -4.028), (-1.376, -0.356, -0.4658), (-1.376, 0.3524, -0.4651), (-0.611, -0.8398, -3.506), (-0.611, 0.8398, -0.9868), (-0.611, 1.484, -1.949), (-0.611, -1.258, -3.089), (-0.611, 1.258, -1.404), (-0.611, -1.484, -2.543), (-0.611, 1.485, -2.54), (-0.611, -1.485, -1.952), (-0.611, 1.26, -3.086), (-0.611, -1.26, -1.407), (-0.611, 0.8423, -3.504), (-0.611, -0.8423, -0.9885), (-0.611, 0.2968, -3.731), (-0.611, -0.2968, -0.7619), (-0.611, -0.2938, -3.731), (-0.611, 0.2938, -0.7613)], [], [(667, 6, 11, 635), (622, 7, 6, 667), (668, 8, 7, 622), (669, 9, 8, 668), (633, 10, 9, 669), (635, 11, 10, 633), (6, 12, 17, 11), (7, 13, 12, 6), (8, 14, 13, 7), (9, 15, 14, 8), (10, 16, 15, 9), (11, 17, 16, 10), (12, 18, 23, 17), (13, 19, 18, 12), (14, 20, 19, 13), (15, 21, 20, 14), (16, 22, 21, 15), (17, 23, 22, 16), (18, 24, 29, 23), (19, 25, 24, 18), (20, 26, 25, 19), (21, 27, 26, 20), (22, 28, 27, 21), (23, 29, 28, 22), (24, 30, 35, 29), (25, 31, 30, 24), (26, 32, 31, 25), (27, 33, 32, 26), (28, 34, 33, 27), (29, 35, 34, 28), (30, 36, 41, 35), (31, 37, 36, 30), (32, 38, 37, 31), (33, 39, 38, 32), (34, 40, 39, 33), (35, 41, 40, 34), (36, 42, 47, 41), (37, 43, 42, 36), (38, 44, 43, 37), (39, 45, 44, 38), (40, 46, 45, 39), (41, 47, 46, 40), (42, 48, 53, 47), (43, 49, 48, 42), (44, 50, 49, 43), (45, 51, 50, 44), (46, 52, 51, 45), (47, 53, 52, 46), (48, 54, 59, 53), (49, 55, 54, 48), (50, 56, 55, 49), (51, 57, 56, 50), (52, 58, 57, 51), (53, 59, 58, 52), (54, 60, 65, 59), (55, 61, 60, 54), (56, 62, 61, 55), (57, 63, 62, 56), (58, 64, 63, 57), (59, 65, 64, 58), (60, 66, 71, 65), (61, 67, 66, 60), (62, 68, 67, 61), (63, 69, 68, 62), (64, 70, 69, 63), (65, 71, 70, 64), (673, 72, 77, 672), (674, 73, 72, 673), (670, 74, 73, 674), (675, 75, 74, 670), (671, 76, 75, 675), (672, 77, 76, 671), (111, 110, 100, 101), (113, 112, 108, 109), (114, 111, 101, 102), (116, 115, 94, 95), (115, 113, 109, 94), (117, 114, 102, 103), (118, 116, 95, 96), (119, 117, 103, 104), (120, 118, 96, 97), (121, 119, 104, 105), (122, 120, 97, 98), (123, 121, 105, 106), (124, 122, 98, 99), (125, 123, 106, 107), (110, 124, 99, 100), (112, 125, 107, 108), (140, 138, 125, 112), (139, 137, 124, 110), (138, 136, 123, 125), (137, 135, 122, 124), (136, 134, 121, 123), (135, 133, 120, 122), (134, 132, 119, 121), (133, 131, 118, 120), (132, 130, 117, 119), (131, 129, 116, 118), (130, 128, 114, 117), (141, 127, 113, 115), (129, 141, 115, 116), (128, 126, 111, 114), (127, 140, 112, 113), (126, 139, 110, 111), (85, 84, 139, 126), (93, 92, 140, 127), (86, 85, 126, 128), (79, 78, 141, 129), (78, 93, 127, 141), (87, 86, 128, 130), (80, 79, 129, 131), (88, 87, 130, 132), (81, 80, 131, 133), (89, 88, 132, 134), (82, 81, 133, 135), (90, 89, 134, 136), (83, 82, 135, 137), (91, 90, 136, 138), (84, 83, 137, 139), (92, 91, 138, 140), (84, 85, 142), (92, 93, 142), (85, 86, 142), (78, 79, 142), (93, 78, 142), (86, 87, 142), (79, 80, 142), (87, 88, 142), (80, 81, 142), (88, 89, 142), (81, 82, 142), (89, 90, 142), (82, 83, 142), (90, 91, 142), (83, 84, 142), (91, 92, 142), (100, 99, 152, 151), (108, 107, 144, 143), (101, 100, 151, 150), (109, 108, 143, 158), (102, 101, 150, 149), (95, 94, 157, 156), (94, 109, 158, 157), (103, 102, 149, 148), (96, 95, 156, 155), (104, 103, 148, 147), (97, 96, 155, 154), (105, 104, 147, 146), (98, 97, 154, 153), (106, 105, 146, 145), (99, 98, 153, 152), (107, 106, 145, 144), (168, 248, 245, 165), (164, 244, 242, 162), (163, 243, 241, 161), (161, 241, 239, 159), (162, 242, 240, 160), (159, 239, 252, 172), (160, 240, 254, 174), (172, 252, 253, 173), (174, 254, 250, 170), (173, 253, 249, 169), (170, 250, 251, 171), (169, 249, 247, 167), (165, 245, 246, 166), (171, 251, 248, 168), (167, 247, 244, 164), (166, 246, 243, 163), (147, 162, 160, 146), (154, 161, 159, 153), (155, 163, 161, 154), (148, 164, 162, 147), (158, 168, 165, 157), (156, 166, 163, 155), (149, 167, 164, 148), (143, 171, 168, 158), (157, 165, 166, 156), (150, 169, 167, 149), (144, 170, 171, 143), (151, 173, 169, 150), (145, 174, 170, 144), (152, 172, 173, 151), (146, 160, 174, 145), (153, 159, 172, 152), (224, 198, 197, 207), (226, 206, 205, 209), (227, 199, 198, 224), (229, 191, 192, 212), (212, 192, 206, 226), (230, 200, 199, 227), (231, 193, 191, 229), (232, 201, 200, 230), (233, 194, 193, 231), (234, 202, 201, 232), (235, 195, 194, 233), (236, 203, 202, 234), (237, 196, 195, 235), (238, 204, 203, 236), (207, 197, 196, 237), (209, 205, 204, 238), (225, 209, 238, 222), (223, 207, 237, 221), (222, 238, 236, 220), (221, 237, 235, 219), (220, 236, 234, 218), (219, 235, 233, 217), (218, 234, 232, 216), (217, 233, 231, 215), (216, 232, 230, 214), (215, 231, 229, 213), (214, 230, 227, 211), (228, 212, 226, 210), (213, 229, 212, 228), (211, 227, 224, 208), (210, 226, 209, 225), (208, 224, 207, 223), (182, 208, 223, 181), (190, 210, 225, 189), (183, 211, 208, 182), (175, 213, 228, 176), (176, 228, 210, 190), (184, 214, 211, 183), (177, 215, 213, 175), (185, 216, 214, 184), (178, 217, 215, 177), (186, 218, 216, 185), (179, 219, 217, 178), (187, 220, 218, 186), (180, 221, 219, 179), (188, 222, 220, 187), (181, 223, 221, 180), (189, 225, 222, 188), (181, 255, 182), (189, 255, 190), (182, 255, 183), (176, 255, 175), (190, 255, 176), (183, 255, 184), (175, 255, 177), (184, 255, 185), (177, 255, 178), (185, 255, 186), (178, 255, 179), (186, 255, 187), (179, 255, 180), (187, 255, 188), (180, 255, 181), (188, 255, 189), (197, 253, 252, 196), (205, 251, 250, 204), (198, 249, 253, 197), (206, 248, 251, 205), (199, 247, 249, 198), (191, 246, 245, 192), (192, 245, 248, 206), (200, 244, 247, 199), (193, 243, 246, 191), (201, 242, 244, 200), (194, 241, 243, 193), (202, 240, 242, 201), (195, 239, 241, 194), (203, 254, 240, 202), (196, 252, 239, 195), (204, 250, 254, 203), (305, 288, 278, 279), (307, 290, 286, 287), (308, 305, 279, 280), (310, 293, 273, 272), (293, 307, 287, 273), (311, 308, 280, 281), (312, 310, 272, 274), (313, 311, 281, 282), (314, 312, 274, 275), (315, 313, 282, 283), (316, 314, 275, 276), (317, 315, 283, 284), (318, 316, 276, 277), (319, 317, 284, 285), (288, 318, 277, 278), (290, 319, 285, 286), (306, 303, 319, 290), (304, 302, 318, 288), (303, 301, 317, 319), (302, 300, 316, 318), (301, 299, 315, 317), (300, 298, 314, 316), (299, 297, 313, 315), (298, 296, 312, 314), (297, 295, 311, 313), (296, 294, 310, 312), (295, 292, 308, 311), (309, 291, 307, 293), (294, 309, 293, 310), (292, 289, 305, 308), (291, 306, 290, 307), (289, 304, 288, 305), (263, 262, 304, 289), (271, 270, 306, 291), (264, 263, 289, 292), (256, 257, 309, 294), (257, 271, 291, 309), (265, 264, 292, 295), (258, 256, 294, 296), (266, 265, 295, 297), (259, 258, 296, 298), (267, 266, 297, 299), (260, 259, 298, 300), (268, 267, 299, 301), (261, 260, 300, 302), (269, 268, 301, 303), (262, 261, 302, 304), (270, 269, 303, 306), (262, 263, 336), (270, 271, 336), (263, 264, 336), (257, 256, 336), (271, 257, 336), (264, 265, 336), (256, 258, 336), (265, 266, 336), (258, 259, 336), (266, 267, 336), (259, 260, 336), (267, 268, 336), (260, 261, 336), (268, 269, 336), (261, 262, 336), (269, 270, 336), (278, 277, 333, 334), (286, 285, 331, 332), (279, 278, 334, 330), (287, 286, 332, 329), (280, 279, 330, 328), (272, 273, 326, 327), (273, 287, 329, 326), (281, 280, 328, 325), (274, 272, 327, 324), (282, 281, 325, 323), (275, 274, 324, 322), (283, 282, 323, 321), (276, 275, 322, 320), (284, 283, 321, 335), (277, 276, 320, 333), (285, 284, 335, 331), (338, 364, 362, 337), (344, 366, 354, 343), (351, 368, 353, 350), (350, 353, 355, 349), (343, 354, 356, 342), (349, 355, 357, 348), (342, 356, 358, 341), (348, 357, 359, 347), (341, 358, 360, 340), (347, 359, 361, 346), (340, 360, 363, 339), (346, 361, 365, 345), (337, 362, 367, 352), (339, 363, 364, 338), (345, 365, 366, 344), (352, 367, 368, 351), (323, 343, 342, 321), (322, 350, 349, 320), (324, 351, 350, 322), (325, 344, 343, 323), (329, 338, 337, 326), (327, 352, 351, 324), (328, 345, 344, 325), (332, 339, 338, 329), (326, 337, 352, 327), (330, 346, 345, 328), (331, 340, 339, 332), (334, 347, 346, 330), (335, 341, 340, 331), (333, 348, 347, 334), (321, 342, 341, 335), (320, 349, 348, 333), (418, 392, 391, 401), (420, 400, 399, 403), (421, 393, 392, 418), (423, 385, 386, 406), (406, 386, 400, 420), (424, 394, 393, 421), (425, 387, 385, 423), (426, 395, 394, 424), (427, 388, 387, 425), (428, 396, 395, 426), (429, 389, 388, 427), (430, 397, 396, 428), (431, 390, 389, 429), (432, 398, 397, 430), (401, 391, 390, 431), (403, 399, 398, 432), (419, 403, 432, 416), (417, 401, 431, 415), (416, 432, 430, 414), (415, 431, 429, 413), (414, 430, 428, 412), (413, 429, 427, 411), (412, 428, 426, 410), (411, 427, 425, 409), (410, 426, 424, 408), (409, 425, 423, 407), (408, 424, 421, 405), (422, 406, 420, 404), (407, 423, 406, 422), (405, 421, 418, 402), (404, 420, 403, 419), (402, 418, 401, 417), (376, 402, 417, 375), (384, 404, 419, 383), (377, 405, 402, 376), (369, 407, 422, 370), (370, 422, 404, 384), (378, 408, 405, 377), (371, 409, 407, 369), (379, 410, 408, 378), (372, 411, 409, 371), (380, 412, 410, 379), (373, 413, 411, 372), (381, 414, 412, 380), (374, 415, 413, 373), (382, 416, 414, 381), (375, 417, 415, 374), (383, 419, 416, 382), (375, 433, 376), (383, 433, 384), (376, 433, 377), (370, 433, 369), (384, 433, 370), (377, 433, 378), (369, 433, 371), (378, 433, 379), (371, 433, 372), (379, 433, 380), (372, 433, 373), (380, 433, 381), (373, 433, 374), (381, 433, 382), (374, 433, 375), (382, 433, 383), (391, 359, 357, 390), (399, 363, 360, 398), (392, 361, 359, 391), (400, 364, 363, 399), (393, 365, 361, 392), (385, 367, 362, 386), (386, 362, 364, 400), (394, 366, 365, 393), (387, 368, 367, 385), (395, 354, 366, 394), (388, 353, 368, 387), (396, 356, 354, 395), (389, 355, 353, 388), (397, 358, 356, 396), (390, 357, 355, 389), (398, 360, 358, 397), (679, 457, 456, 676), (680, 465, 464, 677), (681, 458, 457, 679), (682, 450, 451, 678), (678, 451, 465, 680), (683, 459, 458, 681), (684, 452, 450, 682), (685, 460, 459, 683), (686, 453, 452, 684), (687, 461, 460, 685), (688, 454, 453, 686), (690, 462, 461, 687), (689, 455, 454, 688), (691, 463, 462, 690), (676, 456, 455, 689), (677, 464, 463, 691), (609, 468, 3, 2), (608, 466, 493, 621), (621, 493, 492, 620), (5, 4, 491, 619), (620, 492, 490, 618), (619, 491, 489, 617), (618, 490, 488, 616), (617, 489, 487, 615), (616, 488, 486, 614), (615, 487, 484, 613), (610, 471, 483, 612), (614, 486, 471, 610), (613, 484, 481, 611), (612, 483, 468, 609), (611, 481, 466, 608), (639, 467, 480, 650), (640, 469, 482, 651), (641, 470, 467, 639), (642, 472, 485, 652), (652, 485, 469, 640), (643, 473, 470, 641), (644, 474, 472, 642), (645, 475, 473, 643), (646, 476, 474, 644), (647, 477, 475, 645), (648, 478, 476, 646), (76, 77, 477, 647), (649, 479, 478, 648), (650, 480, 479, 649), (651, 482, 74, 75), (440, 510, 441), (448, 510, 449), (441, 510, 442), (435, 510, 434), (449, 510, 435), (442, 510, 443), (434, 510, 436), (443, 510, 444), (436, 510, 437), (444, 510, 445), (437, 510, 438), (445, 510, 446), (438, 510, 439), (446, 510, 447), (439, 510, 440), (447, 510, 448), (456, 508, 507, 455), (464, 506, 505, 463), (457, 504, 508, 456), (465, 503, 506, 464), (458, 502, 504, 457), (450, 501, 500, 451), (451, 500, 503, 465), (459, 499, 502, 458), (452, 498, 501, 450), (460, 497, 499, 459), (453, 496, 498, 452), (461, 495, 497, 460), (454, 494, 496, 453), (462, 509, 495, 461), (455, 507, 494, 454), (463, 505, 509, 462), (512, 511, 536, 538), (518, 517, 528, 540), (525, 524, 527, 542), (524, 523, 529, 527), (517, 516, 530, 528), (523, 522, 531, 529), (516, 515, 532, 530), (522, 521, 533, 531), (515, 514, 534, 532), (521, 520, 535, 533), (514, 513, 537, 534), (520, 519, 539, 535), (511, 526, 541, 536), (513, 512, 538, 537), (519, 518, 540, 539), (526, 525, 542, 541), (497, 495, 516, 517), (496, 494, 523, 524), (498, 496, 524, 525), (499, 497, 517, 518), (503, 500, 511, 512), (501, 498, 525, 526), (502, 499, 518, 519), (506, 503, 512, 513), (500, 501, 526, 511), (504, 502, 519, 520), (505, 506, 513, 514), (508, 504, 520, 521), (509, 505, 514, 515), (507, 508, 521, 522), (495, 509, 515, 516), (494, 507, 522, 523), (592, 575, 565, 566), (594, 577, 573, 574), (595, 592, 566, 567), (597, 580, 560, 559), (580, 594, 574, 560), (598, 595, 567, 568), (599, 597, 559, 561), (600, 598, 568, 569), (601, 599, 561, 562), (602, 600, 569, 570), (603, 601, 562, 563), (604, 602, 570, 571), (605, 603, 563, 564), (606, 604, 571, 572), (575, 605, 564, 565), (577, 606, 572, 573), (693, 707, 606, 577), (692, 706, 605, 575), (707, 705, 604, 606), (706, 704, 603, 605), (705, 703, 602, 604), (704, 702, 601, 603), (703, 701, 600, 602), (702, 700, 599, 601), (701, 699, 598, 600), (700, 698, 597, 599), (699, 697, 595, 598), (694, 696, 594, 580), (698, 694, 580, 597), (697, 695, 592, 595), (696, 693, 577, 594), (695, 692, 575, 592), (550, 549, 591, 576), (558, 557, 593, 578), (551, 550, 576, 579), (543, 544, 596, 581), (544, 558, 578, 596), (552, 551, 579, 582), (545, 543, 581, 583), (553, 552, 582, 584), (546, 545, 583, 585), (554, 553, 584, 586), (547, 546, 585, 587), (555, 554, 586, 588), (548, 547, 587, 589), (556, 555, 588, 590), (549, 548, 589, 591), (557, 556, 590, 593), (549, 550, 607), (557, 558, 607), (550, 551, 607), (544, 543, 607), (558, 544, 607), (551, 552, 607), (543, 545, 607), (552, 553, 607), (545, 546, 607), (553, 554, 607), (546, 547, 607), (554, 555, 607), (547, 548, 607), (555, 556, 607), (548, 549, 607), (556, 557, 607), (565, 564, 531, 533), (573, 572, 534, 537), (566, 565, 533, 535), (574, 573, 537, 538), (567, 566, 535, 539), (559, 560, 536, 541), (560, 574, 538, 536), (568, 567, 539, 540), (561, 559, 541, 542), (569, 568, 540, 528), (562, 561, 542, 527), (570, 569, 528, 530), (563, 562, 527, 529), (571, 570, 530, 532), (564, 563, 529, 531), (572, 571, 532, 534), (623, 611, 608, 636), (624, 612, 609, 637), (625, 613, 611, 623), (626, 614, 610, 638), (638, 610, 612, 624), (627, 615, 613, 625), (628, 616, 614, 626), (629, 617, 615, 627), (630, 618, 616, 628), (631, 619, 617, 629), (632, 620, 618, 630), (0, 5, 619, 631), (634, 621, 620, 632), (636, 608, 621, 634), (637, 609, 2, 1), (665, 637, 1, 73), (664, 636, 634, 663), (73, 1, 0, 72), (663, 634, 632, 662), (72, 0, 631, 661), (662, 632, 630, 660), (661, 631, 629, 659), (660, 630, 628, 658), (659, 629, 627, 657), (658, 628, 626, 656), (657, 627, 625, 655), (666, 638, 624, 654), (656, 626, 638, 666), (655, 625, 623, 653), (654, 624, 637, 665), (653, 623, 636, 664), (448, 651, 75, 447), (440, 650, 649, 439), (447, 75, 76, 446), (439, 649, 648, 438), (446, 76, 647, 445), (438, 648, 646, 437), (445, 647, 645, 444), (437, 646, 644, 436), (444, 645, 643, 443), (436, 644, 642, 434), (443, 643, 641, 442), (435, 652, 640, 449), (434, 642, 652, 435), (442, 641, 639, 441), (449, 640, 651, 448), (441, 639, 650, 440), (467, 653, 664, 480), (469, 654, 665, 482), (470, 655, 653, 467), (472, 656, 666, 485), (485, 666, 654, 469), (473, 657, 655, 470), (474, 658, 656, 472), (475, 659, 657, 473), (476, 660, 658, 474), (477, 661, 659, 475), (478, 662, 660, 476), (77, 72, 661, 477), (479, 663, 662, 478), (480, 664, 663, 479), (482, 665, 73, 74), (5, 635, 633, 4), (4, 633, 669, 3), (3, 669, 668, 2), (2, 668, 622, 1), (1, 622, 667, 0), (0, 667, 635, 5), (71, 672, 671, 70), (70, 671, 675, 69), (69, 675, 670, 68), (68, 670, 674, 67), (67, 674, 673, 66), (66, 673, 672, 71), (468, 677, 691, 3), (466, 676, 689, 493), (3, 691, 690, 4), (493, 689, 688, 492), (4, 690, 687, 491), (492, 688, 686, 490), (491, 687, 685, 489), (490, 686, 684, 488), (489, 685, 683, 487), (488, 684, 682, 486), (487, 683, 681, 484), (471, 678, 680, 483), (486, 682, 678, 471), (484, 681, 679, 481), (483, 680, 677, 468), (481, 679, 676, 466), (576, 591, 692, 695), (578, 593, 693, 696), (579, 576, 695, 697), (581, 596, 694, 698), (596, 578, 696, 694), (582, 579, 697, 699), (583, 581, 698, 700), (584, 582, 699, 701), (585, 583, 700, 702), (586, 584, 701, 703), (587, 585, 702, 704), (588, 586, 703, 705), (589, 587, 704, 706), (590, 588, 705, 707), (591, 589, 706, 692), (593, 590, 707, 693)])
me_cubeziercurve.polygons.foreach_set('use_smooth', [True] * 752)
me_cubeziercurve.materials.append(mat_material_001)
me_cubeziercurve.use_remesh_preserve_volume = False
me_cubeziercurve.use_remesh_preserve_attributes = False
me_cubeziercurve.use_mirror_vertex_groups = False
me_cubeziercurve.auto_texspace = False
me_cubeziercurve.update()

# ---- objects
ob_circle_001 = bpy.data.objects.new('Circle.001', me_circle_001)
ob_beziercurve = bpy.data.objects.new('BezierCurve', me_cubeziercurve)
ob_camera = bpy.data.objects.new('Camera', cam_camera)

# ---- transforms, parenting, visibility, modifiers, constraints
ob_circle_001.location = (-0.2483, -0.004237, 1.033)
ob_circle_001.scale = (0.699, 0.699, 0.699)
ob_circle_001.lineart.crease_threshold = 0.0
ob_beziercurve.location = (0.7462, -0.001646, 0.5401)
ob_beziercurve.rotation_euler = (-0.0, 1.571, 0.0)
ob_beziercurve.scale = (0.4404, 0.4404, 0.4404)
ob_beziercurve.lineart.crease_threshold = 0.0
_m = ob_beziercurve.modifiers.new('Subsurf', 'SUBSURF')
_m.uv_smooth = 'PRESERVE_CORNERS'
_m.quality = 2
_m.levels = 2
_m.show_only_control_edges = False
ob_camera.location = (-2.253, -8.024, 6.203)
ob_camera.rotation_euler = (1.06, 1.942e-06, -0.2701)
ob_camera.lock_rotations_4d = False
ob_camera.empty_display_type = 'ARROWS'
ob_camera.color = (0.0, 0.0, 0.0, 0.0)
ob_camera.display_type = 'WIRE'
ob_camera.lineart.crease_threshold = 0.0

# ---- collection membership
col_collection_1.objects.link(ob_circle_001)
col_collection_1.objects.link(ob_beziercurve)
col_collection_1.objects.link(ob_camera)

# ---- scene / render settings (as saved in the file)
scene.camera = ob_camera
scene.frame_start = 1; scene.frame_end = 250; scene.frame_set(1)
scene.render.engine = 'CYCLES'
scene.render.resolution_x = 1280
scene.render.resolution_y = 720
scene.render.dither_intensity = 0.0
scene.cycles.use_denoising = False
scene.cycles.samples = 200
scene.cycles.sampling_pattern = 'TABULATED_SOBOL'
scene.cycles.use_adaptive_sampling = False
scene.cycles.use_light_tree = False
scene.cycles.blur_glossy = 0.0
scene.cycles.sample_clamp_indirect = 0.0
scene.view_settings.view_transform = 'Standard'
bpy.context.view_layer.update()

# ---- added for rendering (the .blend has no usable light): sun
light_auto_sun = bpy.data.lights.new('AutoSun', 'SUN')
light_auto_sun.energy = 3.0
light_auto_sun.angle = 0.0523599
ob_auto_sun = bpy.data.objects.new('AutoSun', light_auto_sun)
scene.collection.objects.link(ob_auto_sun)
ob_auto_sun.rotation_euler = (0.872665, 0.174533, 0.523599)
bpy.context.view_layer.update()
